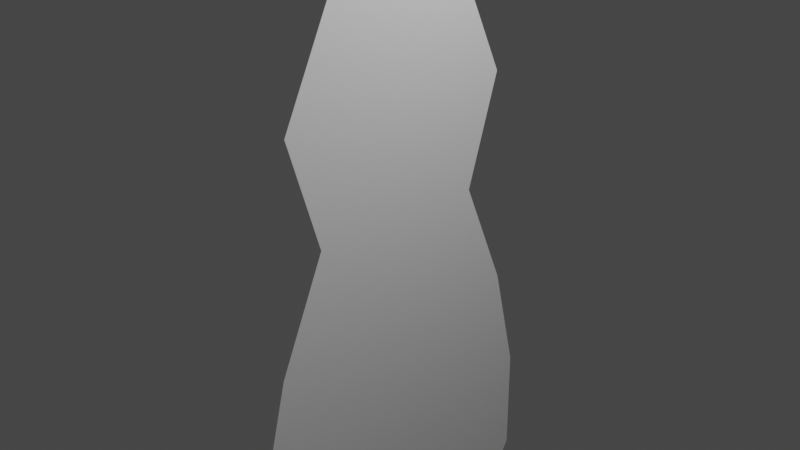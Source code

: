 # Source: WaterFallBlender2.8.blend  (saved by Blender 2.81.16; exported with 4.5.12 LTS)
import bpy
from mathutils import Matrix  # noqa: F401  (used for matrix-valued properties, if any)

bpy.ops.wm.read_factory_settings(use_empty=True)
scene = bpy.context.scene
scene.name = 'Scene'

# ---- collections
col_collection = bpy.data.collections.new('Collection'); scene.collection.children.link(col_collection)

# ---- world
world_world = bpy.data.worlds.new('World'); scene.world = world_world
world_world.use_nodes = True; world_world.node_tree.nodes.clear()
_N = world_world.node_tree.nodes; _L = world_world.node_tree.links
n0 = _N.new('ShaderNodeOutputWorld'); n0.name = 'World Output'; n0.location = (300, 300)
n1 = _N.new('ShaderNodeBackground'); n1.name = 'Background'; n1.location = (10, 300)
n1.inputs[0].default_value = (0.05088, 0.05088, 0.05088, 1.0)
_L.new(n1.outputs[0], n0.inputs[0])
n0.is_active_output = True
world_world.color = (0.05088, 0.05088, 0.05088)
world_world.use_sun_shadow = False
world_world.sun_shadow_jitter_overblur = 0.0

# ---- cameras
cam_camera = bpy.data.cameras.new('Camera')
cam_camera.clip_end = 100.0
cam_camera.ortho_scale = 7.314

# ---- lights
light_light = bpy.data.lights.new('Light', 'POINT')
light_light.transmission_factor = 0.0
light_light.energy = 1000.0
light_light.shadow_soft_size = 0.1
light_light.shadow_maximum_resolution = 0.006
light_light.use_absolute_resolution = True

# ---- meshes
me_plane = bpy.data.meshes.new('Plane')
me_plane.from_pydata([(-1.0, -0.3412, -9.362e-15), (1.0, -1.198, -2.819e-15), (-1.0, 0.3412, -9.362e-15), (1.0, 1.198, -2.819e-15), (-1.0, 0.2275, -9.362e-15), (-1.0, 0.1137, -9.362e-15), (-1.0, -2.7e-08, -9.362e-15), (-1.0, -0.1137, -9.362e-15), (-1.0, -0.2275, -9.362e-15), (1.0, -0.7989, -2.819e-15), (1.0, -0.3994, -2.819e-15), (1.0, 3.065e-08, -2.819e-15), (1.0, 0.3994, -2.819e-15), (1.0, 0.7989, -2.819e-15), (-0.75, -0.6422, -5.084e-15), (-0.5, -0.8179, -1.294e-15), (-0.25, -1.398, 1.414e-15), (0.0, -1.023, 0.0), (0.25, -1.549, -1.961e-15), (0.5, -1.853, -6.058e-15), (0.75, -1.868, -1.233e-14), (0.75, 1.868, -1.233e-14), (0.5, 1.853, -6.058e-15), (0.25, 1.549, -1.961e-15), (0.0, 1.023, 0.0), (-0.25, 1.398, 1.414e-15), (-0.5, 0.8179, -1.294e-15), (-0.75, 0.6422, -5.084e-15), (0.75, -1.245, -1.233e-14), (0.5, -1.235, -6.058e-15), (0.25, -1.032, -1.961e-15), (0.0, -0.6818, 0.0), (-0.25, -0.9321, 1.414e-15), (-0.5, -0.5453, -1.294e-15), (-0.75, -0.4282, -5.084e-15), (0.75, -0.6226, -1.233e-14), (0.5, -0.6175, -6.058e-15), (0.25, -0.5162, -1.961e-15), (0.0, -0.3409, 0.0), (-0.25, -0.466, 1.414e-15), (-0.5, -0.2726, -1.294e-15), (-0.75, -0.2141, -5.084e-15), (0.75, 1.958e-08, -1.233e-14), (0.5, 5.827e-09, -6.058e-15), (0.25, 2.194e-09, -1.961e-15), (0.0, -1.778e-09, 0.0), (-0.25, -1.341e-08, 1.414e-15), (-0.5, -1.219e-08, -1.294e-15), (-0.75, -1.74e-08, -5.084e-15), (0.75, 0.6226, -1.233e-14), (0.5, 0.6175, -6.058e-15), (0.25, 0.5162, -1.961e-15), (0.0, 0.3409, 0.0), (-0.25, 0.466, 1.414e-15), (-0.5, 0.2726, -1.294e-15), (-0.75, 0.2141, -5.084e-15), (0.75, 1.245, -1.233e-14), (0.5, 1.235, -6.058e-15), (0.25, 1.032, -1.961e-15), (0.0, 0.6818, 0.0), (-0.25, 0.9321, 1.414e-15), (-0.5, 0.5453, -1.294e-15), (-0.75, 0.4282, -5.084e-15), (1.076, -1.198, 1.658e-08), (1.076, 1.198, 1.658e-08), (1.076, -0.7989, 1.658e-08), (1.076, -0.3994, 1.658e-08), (1.076, 3.065e-08, 1.658e-08), (1.076, 0.3994, 1.658e-08), (1.076, 0.7989, 1.658e-08)], [], [(56, 13, 3, 21), (20, 1, 9, 28), (28, 9, 10, 35), (35, 10, 11, 42), (42, 11, 12, 49), (49, 12, 13, 56), (5, 55, 62, 4), (55, 54, 61, 62), (54, 53, 60, 61), (53, 52, 59, 60), (52, 51, 58, 59), (51, 50, 57, 58), (50, 49, 56, 57), (6, 48, 55, 5), (48, 47, 54, 55), (47, 46, 53, 54), (46, 45, 52, 53), (45, 44, 51, 52), (44, 43, 50, 51), (43, 42, 49, 50), (7, 41, 48, 6), (41, 40, 47, 48), (40, 39, 46, 47), (39, 38, 45, 46), (38, 37, 44, 45), (37, 36, 43, 44), (36, 35, 42, 43), (8, 34, 41, 7), (34, 33, 40, 41), (33, 32, 39, 40), (32, 31, 38, 39), (31, 30, 37, 38), (30, 29, 36, 37), (29, 28, 35, 36), (0, 14, 34, 8), (14, 15, 33, 34), (15, 16, 32, 33), (16, 17, 31, 32), (17, 18, 30, 31), (18, 19, 29, 30), (19, 20, 28, 29), (4, 62, 27, 2), (62, 61, 26, 27), (61, 60, 25, 26), (60, 59, 24, 25), (59, 58, 23, 24), (58, 57, 22, 23), (57, 56, 21, 22), (13, 12, 68, 69), (3, 13, 69, 64), (11, 10, 66, 67), (9, 1, 63, 65), (12, 11, 67, 68), (10, 9, 65, 66)])
_uv = me_plane.uv_layers.new(name='UVMap')
_uv.uv.foreach_set('vector', [0.875, 0.8333, 1.0, 0.8333, 1.0, 1.0, 0.875, 1.0, 0.875, 0.0, 1.0, 0.0, 1.0, 0.1667, 0.875, 0.1667, 0.875, 0.1667, 1.0, 0.1667, 1.0, 0.3333, 0.875, 0.3333, 0.875, 0.3333, 1.0, 0.3333, 1.0, 0.5, 0.875, 0.5, 0.875, 0.5, 1.0, 0.5, 1.0, 0.6667, 0.875, 0.6667, 0.875, 0.6667, 1.0, 0.6667, 1.0, 0.8333, 0.875, 0.8333, 0.0, 0.6667, 0.125, 0.6667, 0.125, 0.8333, 0.0, 0.8333, 0.125, 0.6667, 0.25, 0.6667, 0.25, 0.8333, 0.125, 0.8333, 0.25, 0.6667, 0.375, 0.6667, 0.375, 0.8333, 0.25, 0.8333, 0.375, 0.6667, 0.5, 0.6667, 0.5, 0.8333, 0.375, 0.8333, 0.5, 0.6667, 0.625, 0.6667, 0.625, 0.8333, 0.5, 0.8333, 0.625, 0.6667, 0.75, 0.6667, 0.75, 0.8333, 0.625, 0.8333, 0.75, 0.6667, 0.875, 0.6667, 0.875, 0.8333, 0.75, 0.8333, 0.0, 0.5, 0.125, 0.5, 0.125, 0.6667, 0.0, 0.6667, 0.125, 0.5, 0.25, 0.5, 0.25, 0.6667, 0.125, 0.6667, 0.25, 0.5, 0.375, 0.5, 0.375, 0.6667, 0.25, 0.6667, 0.375, 0.5, 0.5, 0.5, 0.5, 0.6667, 0.375, 0.6667, 0.5, 0.5, 0.625, 0.5, 0.625, 0.6667, 0.5, 0.6667, 0.625, 0.5, 0.75, 0.5, 0.75, 0.6667, 0.625, 0.6667, 0.75, 0.5, 0.875, 0.5, 0.875, 0.6667, 0.75, 0.6667, 0.0, 0.3333, 0.125, 0.3333, 0.125, 0.5, 0.0, 0.5, 0.125, 0.3333, 0.25, 0.3333, 0.25, 0.5, 0.125, 0.5, 0.25, 0.3333, 0.375, 0.3333, 0.375, 0.5, 0.25, 0.5, 0.375, 0.3333, 0.5, 0.3333, 0.5, 0.5, 0.375, 0.5, 0.5, 0.3333, 0.625, 0.3333, 0.625, 0.5, 0.5, 0.5, 0.625, 0.3333, 0.75, 0.3333, 0.75, 0.5, 0.625, 0.5, 0.75, 0.3333, 0.875, 0.3333, 0.875, 0.5, 0.75, 0.5, 0.0, 0.1667, 0.125, 0.1667, 0.125, 0.3333, 0.0, 0.3333, 0.125, 0.1667, 0.25, 0.1667, 0.25, 0.3333, 0.125, 0.3333, 0.25, 0.1667, 0.375, 0.1667, 0.375, 0.3333, 0.25, 0.3333, 0.375, 0.1667, 0.5, 0.1667, 0.5, 0.3333, 0.375, 0.3333, 0.5, 0.1667, 0.625, 0.1667, 0.625, 0.3333, 0.5, 0.3333, 0.625, 0.1667, 0.75, 0.1667, 0.75, 0.3333, 0.625, 0.3333, 0.75, 0.1667, 0.875, 0.1667, 0.875, 0.3333, 0.75, 0.3333, 0.0, 0.0, 0.125, 0.0, 0.125, 0.1667, 0.0, 0.1667, 0.125, 0.0, 0.25, 0.0, 0.25, 0.1667, 0.125, 0.1667, 0.25, 0.0, 0.375, 0.0, 0.375, 0.1667, 0.25, 0.1667, 0.375, 0.0, 0.5, 0.0, 0.5, 0.1667, 0.375, 0.1667, 0.5, 0.0, 0.625, 0.0, 0.625, 0.1667, 0.5, 0.1667, 0.625, 0.0, 0.75, 0.0, 0.75, 0.1667, 0.625, 0.1667, 0.75, 0.0, 0.875, 0.0, 0.875, 0.1667, 0.75, 0.1667, 0.0, 0.8333, 0.125, 0.8333, 0.125, 1.0, 0.0, 1.0, 0.125, 0.8333, 0.25, 0.8333, 0.25, 1.0, 0.125, 1.0, 0.25, 0.8333, 0.375, 0.8333, 0.375, 1.0, 0.25, 1.0, 0.375, 0.8333, 0.5, 0.8333, 0.5, 1.0, 0.375, 1.0, 0.5, 0.8333, 0.625, 0.8333, 0.625, 1.0, 0.5, 1.0, 0.625, 0.8333, 0.75, 0.8333, 0.75, 1.0, 0.625, 1.0, 0.75, 0.8333, 0.875, 0.8333, 0.875, 1.0, 0.75, 1.0, 1.0, 0.8333, 1.0, 0.6667, 1.0, 0.6667, 1.0, 0.8333, 1.0, 1.0, 1.0, 0.8333, 1.0, 0.8333, 1.0, 1.0, 1.0, 0.5, 1.0, 0.3333, 1.0, 0.3333, 1.0, 0.5, 1.0, 0.1667, 1.0, 0.0, 1.0, 0.0, 1.0, 0.1667, 1.0, 0.6667, 1.0, 0.5, 1.0, 0.5, 1.0, 0.6667, 1.0, 0.3333, 1.0, 0.1667, 1.0, 0.1667, 1.0, 0.3333])
me_plane.use_remesh_fix_poles = True
me_plane.use_remesh_preserve_attributes = False
me_plane.use_mirror_vertex_groups = False
me_plane.update()

# ---- objects
ob_light = bpy.data.objects.new('Light', light_light)
ob_camera = bpy.data.objects.new('Camera', cam_camera)
ob_plane = bpy.data.objects.new('Plane', me_plane)

# ---- transforms, parenting, visibility, modifiers, constraints
ob_light.location = (4.076, 1.005, 5.904)
ob_light.rotation_euler = (0.6503, 0.05522, 1.866)
ob_light.lock_rotations_4d = False
ob_light.empty_display_type = 'ARROWS'
ob_light.color = (0.0, 0.0, 0.0, 0.0)
ob_light.lineart.crease_threshold = 0.0
ob_camera.location = (7.359, -6.926, 4.958)
ob_camera.rotation_euler = (1.109, 0.0, 0.8149)
ob_camera.lock_rotations_4d = False
ob_camera.empty_display_type = 'ARROWS'
ob_camera.color = (0.0, 0.0, 0.0, 0.0)
ob_camera.display_type = 'WIRE'
ob_camera.lineart.crease_threshold = 0.0
ob_plane.location = (0.0, 0.0, 0.0)
ob_plane.rotation_euler = (0.0, 1.571, 0.0)
ob_plane.scale = (5.0, 1.0, 1.0)
ob_plane.lineart.crease_threshold = 0.0

# ---- collection membership
col_collection.objects.link(ob_light)
col_collection.objects.link(ob_camera)
col_collection.objects.link(ob_plane)

# ---- scene / render settings (as saved in the file)
scene.camera = ob_camera
scene.frame_start = 1; scene.frame_end = 250; scene.frame_set(1)
scene.render.engine = 'BLENDER_EEVEE_NEXT'
scene.cycles.use_denoising = False
scene.cycles.samples = 128
scene.cycles.sampling_pattern = 'TABULATED_SOBOL'
scene.cycles.use_adaptive_sampling = False
scene.cycles.use_light_tree = False
scene.view_settings.view_transform = 'Filmic'
bpy.context.view_layer.update()
